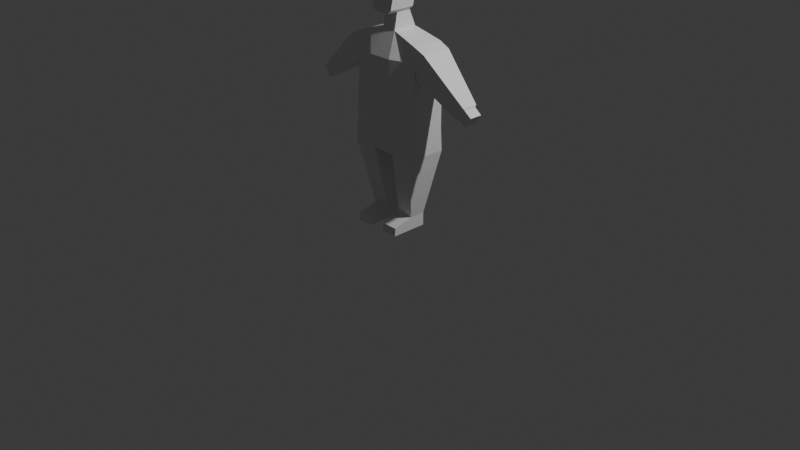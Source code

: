 # Source: human3.blend  (saved by Blender 4.3.34; exported with 4.5.12 LTS)
import bpy
from mathutils import Matrix  # noqa: F401  (used for matrix-valued properties, if any)

bpy.ops.wm.read_factory_settings(use_empty=True)
scene = bpy.context.scene
scene.name = 'Scene'

# ---- collections
col_collection = bpy.data.collections.new('Collection'); scene.collection.children.link(col_collection)

# ---- materials (node trees are filled in below, after node groups)
mat_material = bpy.data.materials.new('Material')
mat_material.alpha_threshold = 0.0
mat_material.roughness = 0.5
mat_material.line_color = (0.0, 0.0, 0.0, 1.0)
mat_material_001 = bpy.data.materials.new('Material.001')

# ---- material node trees
mat_material.use_nodes = True; mat_material.node_tree.nodes.clear()
_N = mat_material.node_tree.nodes; _L = mat_material.node_tree.links
n0 = _N.new('ShaderNodeOutputMaterial'); n0.name = 'Material Output'; n0.location = (300, 300)
n1 = _N.new('ShaderNodeBsdfPrincipled'); n1.name = 'Principled BSDF'; n1.location = (10, 300)
n1.inputs[3].default_value = 1.45
_L.new(n1.outputs[0], n0.inputs[0])
n0.is_active_output = True
mat_material_001.use_nodes = True; mat_material_001.node_tree.nodes.clear()
_N = mat_material_001.node_tree.nodes; _L = mat_material_001.node_tree.links
n0 = _N.new('ShaderNodeBsdfPrincipled'); n0.name = 'Principled BSDF'; n0.location = (10, 300)
n1 = _N.new('ShaderNodeOutputMaterial'); n1.name = 'Material Output'; n1.location = (300, 300)
_L.new(n0.outputs[0], n1.inputs[0])
n1.is_active_output = True

# ---- world
world_world = bpy.data.worlds.new('World'); scene.world = world_world
world_world.use_nodes = True; world_world.node_tree.nodes.clear()
_N = world_world.node_tree.nodes; _L = world_world.node_tree.links
n0 = _N.new('ShaderNodeOutputWorld'); n0.name = 'World Output'; n0.location = (300, 300)
n1 = _N.new('ShaderNodeBackground'); n1.name = 'Background'; n1.location = (10, 300)
n1.inputs[0].default_value = (0.05088, 0.05088, 0.05088, 1.0)
_L.new(n1.outputs[0], n0.inputs[0])
n0.is_active_output = True
world_world.color = (0.05088, 0.05088, 0.05088)
world_world.sun_shadow_jitter_overblur = 0.0

# ---- cameras
cam_camera = bpy.data.cameras.new('Camera')
cam_camera.clip_end = 100.0
cam_camera.ortho_scale = 7.314

# ---- lights
light_light = bpy.data.lights.new('Light', 'POINT')
light_light.energy = 1000.0
light_light.shadow_soft_size = 0.1

# ---- meshes
me_cube = bpy.data.meshes.new('Cube')
me_cube.from_pydata([(0.3779, 0.1635, 1.915), (0.3779, 0.2096, 0.8028), (0.3779, -0.1635, 1.915), (0.3779, -0.2116, 0.8068), (-0.3779, 0.1635, 1.915), (-0.3779, 0.2096, 0.8028), (-0.3779, -0.1635, 1.915), (-0.3779, -0.2116, 0.8068), (0.126, 0.2096, 0.8028), (-0.126, 0.2096, 0.8028), (0.07779, -0.1308, 2.0), (-0.07779, -0.1308, 2.0), (-0.126, -0.2116, 0.8068), (0.126, -0.2116, 0.8068), (-0.07779, 0.1308, 2.0), (0.07779, 0.1308, 2.0), (-0.3779, 0.08333, 0.8048), (-0.3779, -0.08333, 0.8048), (0.3779, 0.08333, 1.915), (0.3779, -0.08333, 1.915), (-0.3779, -0.08333, 1.915), (-0.3779, 0.08333, 1.915), (0.3779, -0.08333, 0.8048), (0.3779, 0.08333, 0.8048), (-0.126, 0.08333, 0.8048), (-0.126, -0.08333, 0.8048), (0.126, 0.08333, 0.8048), (0.126, -0.08333, 0.8048), (0.07779, 0.05147, 2.0), (0.07779, -0.05147, 2.0), (-0.07779, 0.05147, 2.0), (-0.07779, -0.05147, 2.0), (0.3779, 0.1635, 1.761), (0.3799, 0.1635, 1.639), (0.3779, 0.1948, 1.283), (0.3779, 0.1948, 1.044), (-0.3779, -0.1948, 1.044), (-0.3779, -0.1948, 1.283), (-0.3758, -0.1635, 1.639), (-0.3779, -0.1635, 1.761), (0.3779, -0.1635, 1.761), (0.3799, -0.1635, 1.639), (0.3779, -0.1948, 1.283), (0.3779, -0.1948, 1.044), (-0.3779, 0.1635, 1.761), (-0.3758, 0.1635, 1.639), (-0.3779, 0.1948, 1.283), (-0.3779, 0.1948, 1.044), (-0.126, 0.25, 1.761), (-0.126, 0.25, 1.522), (-0.126, 0.25, 1.283), (-0.126, 0.25, 1.044), (0.126, 0.25, 1.761), (0.126, 0.25, 1.522), (0.126, 0.25, 1.283), (0.126, 0.25, 1.044), (0.126, -0.25, 1.761), (0.126, -0.25, 1.522), (0.126, -0.25, 1.283), (0.126, -0.25, 1.044), (-0.126, -0.25, 1.761), (-0.126, -0.25, 1.522), (-0.126, -0.25, 1.283), (-0.126, -0.25, 1.044), (0.3799, 0.08333, 1.639), (0.3779, 0.08333, 1.283), (0.3779, 0.08333, 1.044), (0.3799, -0.08333, 1.639), (0.3779, -0.08333, 1.283), (0.3779, -0.08333, 1.044), (-0.3758, -0.08333, 1.639), (-0.3779, -0.08333, 1.283), (-0.3779, -0.08333, 1.044), (-0.3758, 0.08333, 1.639), (-0.3779, 0.08333, 1.283), (-0.3779, 0.08333, 1.044), (-0.2599, -0.08439, 0.0001715), (-0.08665, -0.08439, 0.0001715), (0.2599, 0.08439, 0.0001715), (0.08665, -0.08439, 0.0001715), (-0.2599, 0.08439, 0.0001715), (0.08665, 0.08439, 0.0001715), (0.2599, -0.08439, 0.0001715), (-0.08665, 0.08439, 0.0001715), (-0.2599, 0.02813, 0.0001715), (-0.08665, 0.02813, 0.0001715), (-0.2599, -0.02813, 0.0001715), (-0.08665, -0.02813, 0.0001715), (0.08665, -0.02813, 0.0001715), (0.2599, -0.02813, 0.0001715), (0.08665, 0.02813, 0.0001715), (0.2599, 0.02813, 0.0001715), (0.08665, 0.02813, 0.1359), (-0.08665, 0.02813, 0.1359), (0.2599, -0.02813, 0.1359), (-0.2599, 0.02813, 0.1359), (0.08665, -0.02813, 0.1359), (-0.08665, -0.02813, 0.1359), (-0.08665, -0.08439, 0.1359), (0.08665, 0.08439, 0.1359), (0.2599, 0.08439, 0.1359), (0.2599, 0.02813, 0.1359), (0.2599, -0.08439, 0.1359), (0.08665, -0.08439, 0.1359), (-0.2599, 0.08439, 0.1359), (-0.08665, 0.08439, 0.1359), (-0.2599, -0.08439, 0.1359), (-0.2599, -0.02813, 0.1359), (-0.08665, -0.2953, 0.08259), (-0.08665, -0.3025, 0.0001715), (0.08665, -0.3025, 0.0001715), (0.08665, -0.2953, 0.08259), (-0.2599, -0.3025, 0.0001715), (0.2599, -0.3025, 0.0001715), (0.2599, -0.2953, 0.08259), (-0.2599, -0.2953, 0.08259), (-0.892, -0.08384, 1.404), (-0.9377, -0.08384, 1.47), (0.9271, -0.02795, 1.453), (0.9271, -0.08384, 1.453), (-0.9377, 0.02795, 1.47), (-0.9377, 0.08384, 1.47), (0.9271, 0.08384, 1.453), (0.9271, 0.02795, 1.453), (-0.9377, -0.02795, 1.47), (0.8793, 0.08384, 1.389), (0.8314, 0.08384, 1.325), (-0.8464, -0.08384, 1.339), (0.8793, -0.08384, 1.389), (0.8314, -0.08384, 1.325), (-0.892, 0.08384, 1.404), (-0.8464, 0.08384, 1.339), (0.932, -0.06779, 1.431), (0.8314, 0.02795, 1.325), (0.932, -0.0226, 1.431), (0.8314, -0.02795, 1.325), (-0.9434, -0.06779, 1.448), (-0.8464, -0.02795, 1.339), (-0.9065, -0.06779, 1.394), (-0.8464, 0.02795, 1.339), (0.07779, -0.09656, 2.17), (-0.07779, -0.09656, 2.17), (-0.07779, 0.0604, 2.17), (0.07779, 0.0604, 2.17), (0.07779, -0.04424, 2.17), (-0.07779, -0.04424, 2.17), (0.07779, 0.008078, 2.17), (-0.07779, 0.008078, 2.17), (-0.07779, 0.0604, 2.349), (0.07779, 0.0604, 2.349), (-0.07779, -0.2178, 2.349), (0.07779, -0.2178, 2.349), (-0.07779, -0.2178, 2.17), (0.07779, -0.2178, 2.17), (0.121, -0.04424, 2.207), (0.121, -0.09656, 2.207), (-0.121, -0.04424, 2.207), (-0.121, -0.09656, 2.207), (0.121, 0.0604, 2.207), (0.121, 0.008078, 2.207), (-0.121, 0.0604, 2.207), (-0.121, 0.008078, 2.207), (0.1524, 0.0604, 2.349), (-0.1524, 0.0604, 2.349), (0.1524, -0.04424, 2.349), (0.1524, -0.09656, 2.349), (-0.1524, -0.04424, 2.349), (-0.1524, -0.09656, 2.349), (0.1524, 0.008078, 2.349), (-0.1524, 0.008078, 2.349), (0.07779, -0.09656, 2.52), (-0.07779, -0.09656, 2.52), (-0.07779, 0.0604, 2.52), (0.07779, 0.0604, 2.52), (0.07779, -0.04424, 2.52), (-0.07779, -0.04424, 2.52), (0.07779, 0.008078, 2.52), (-0.07779, 0.008078, 2.52), (0.121, -0.04424, 2.484), (0.121, -0.09656, 2.484), (-0.121, -0.04424, 2.484), (-0.121, -0.09656, 2.484), (0.121, 0.0604, 2.484), (0.121, 0.008078, 2.484), (-0.121, 0.0604, 2.484), (-0.121, 0.008078, 2.484), (0.121, -0.2178, 2.484), (0.1524, -0.2178, 2.349), (-0.121, -0.2178, 2.207), (0.121, -0.2178, 2.207), (-0.1524, -0.2178, 2.349), (-0.121, -0.2178, 2.484), (-0.07779, -0.2178, 2.52), (0.07779, -0.2178, 2.52), (-0.9821, -0.06779, 1.342), (-1.019, -0.06779, 1.395), (1.006, -0.0226, 1.376), (1.006, -0.06779, 1.376), (-1.019, 0.0226, 1.395), (-1.019, 0.06779, 1.395), (1.006, 0.06779, 1.376), (1.006, 0.0226, 1.376), (-1.019, -0.0226, 1.395), (0.9672, 0.06779, 1.324), (0.9286, 0.06779, 1.272), (-0.9453, -0.06779, 1.289), (0.9672, -0.06779, 1.324), (0.9286, -0.06779, 1.272), (-0.9821, 0.06779, 1.342), (-0.9453, 0.06779, 1.289), (0.9672, 0.0226, 1.324), (0.9286, 0.0226, 1.272), (0.9672, -0.0226, 1.324), (0.9286, -0.0226, 1.272), (-0.9821, -0.0226, 1.342), (-0.9453, -0.0226, 1.289), (-0.9821, 0.0226, 1.342), (-0.9453, 0.0226, 1.289), (-0.9434, 0.0226, 1.448), (-0.9434, 0.06779, 1.448), (0.932, 0.06779, 1.431), (0.932, 0.0226, 1.431), (-0.9434, -0.0226, 1.448), (0.8934, 0.06779, 1.379), (0.8547, 0.06779, 1.327), (-0.8696, -0.06779, 1.341), (0.8934, -0.06779, 1.379), (0.8547, -0.06779, 1.327), (-0.9065, 0.06779, 1.394), (-0.8696, 0.06779, 1.341), (0.9286, -0.06779, 1.272), (0.8547, -0.0226, 1.327), (0.9286, -0.0226, 1.272), (-0.9821, -0.06779, 1.342), (-1.019, -0.06779, 1.395), (-0.9453, 0.0226, 1.289), (-0.8696, 0.0226, 1.341), (-0.8696, -0.0226, 1.341), (-0.9453, -0.0226, 1.289), (0.9672, 0.06779, 1.324), (1.006, 0.06779, 1.376), (-1.019, -0.0226, 1.395), (-1.019, 0.0226, 1.395), (0.8547, 0.0226, 1.327), (0.9286, 0.0226, 1.272), (0.9286, 0.06779, 1.272), (-0.9821, 0.06779, 1.342), (-0.9453, 0.06779, 1.289), (1.006, -0.0226, 1.376), (1.006, -0.06779, 1.376), (-1.019, 0.06779, 1.395), (1.006, 0.0226, 1.376), (-0.9453, -0.06779, 1.289), (0.9672, -0.06779, 1.324), (0.4927, 0.1594, 1.864), (0.4927, 0.0805, 1.864), (0.4927, -0.0805, 1.864), (0.4927, -0.1594, 1.864), (0.3331, 0.0805, 1.646), (0.3331, -0.1594, 1.646), (0.3331, -0.0805, 1.646), (0.4029, 0.1594, 1.743), (0.4029, -0.1594, 1.743), (0.3331, 0.1594, 1.646), (0.5136, 0.07797, 1.844), (0.5136, -0.1558, 1.844), (0.3571, 0.07797, 1.63), (0.3571, -0.07797, 1.63), (0.4259, -0.1558, 1.726), (0.5136, 0.1558, 1.844), (0.5136, -0.07797, 1.844), (0.3571, -0.1558, 1.63), (0.4259, 0.1558, 1.726), (0.3571, 0.1558, 1.63), (-0.3395, -0.1587, 1.642), (-0.409, -0.1587, 1.739), (-0.3395, 0.1587, 1.642), (-0.3395, 0.07998, 1.642), (-0.3395, -0.07998, 1.642), (-0.4942, 0.1587, 1.862), (-0.409, 0.1587, 1.739), (-0.4942, 0.07998, 1.862), (-0.4942, -0.07998, 1.862), (-0.4942, -0.1587, 1.862), (-0.4323, -0.155, 1.723), (-0.364, 0.155, 1.627), (-0.364, -0.07747, 1.627), (-0.4323, 0.155, 1.723), (-0.5156, -0.07747, 1.843), (-0.364, -0.155, 1.627), (-0.364, 0.07747, 1.627), (-0.5156, 0.155, 1.843), (-0.5156, 0.07747, 1.843), (-0.5156, -0.155, 1.843), (0.2519, -0.2116, 0.8068), (0.2278, 0.1471, 1.958), (0.2519, 0.2096, 0.8028), (0.2278, -0.1471, 1.958), (0.2278, 0.0674, 1.958), (0.2278, -0.0674, 1.958), (0.2519, -0.2224, 1.044), (0.2519, -0.2224, 1.283), (0.2529, -0.2067, 1.58), (0.2519, -0.2067, 1.761), (0.2519, 0.2224, 1.044), (0.2519, 0.2224, 1.283), (0.2529, 0.2067, 1.58), (0.2519, 0.2067, 1.761), (0.1733, -0.08439, 0.0001715), (0.1733, 0.08439, 0.0001715), (0.1733, -0.02813, 0.0001715), (0.1733, 0.02813, 0.0001715), (0.1733, 0.08439, 0.1359), (0.1733, -0.08439, 0.1359), (0.1733, -0.3025, 0.0001715), (0.1733, -0.2953, 0.08259), (-0.2519, 0.2096, 0.8028), (-0.2278, -0.1471, 1.958), (-0.2519, -0.2116, 0.8068), (-0.2278, 0.1471, 1.958), (-0.2278, 0.0674, 1.958), (-0.2278, -0.0674, 1.958), (-0.2519, 0.2224, 1.044), (-0.2519, 0.2224, 1.283), (-0.2509, 0.2067, 1.58), (-0.2519, 0.2067, 1.761), (-0.2519, -0.2224, 1.044), (-0.2519, -0.2224, 1.283), (-0.2509, -0.2067, 1.58), (-0.2519, -0.2067, 1.761), (-0.1733, -0.08439, 0.0001715), (-0.1733, 0.08439, 0.0001715), (-0.1733, -0.02813, 0.0001715), (-0.1733, 0.02813, 0.0001715), (-0.1733, -0.08439, 0.1359), (-0.1733, 0.08439, 0.1359), (-0.1733, -0.3025, 0.0001715), (-0.1733, -0.2953, 0.08259)], [], [(321, 20, 6, 317), (329, 317, 6, 39), (36, 37, 71, 72), (307, 295, 0, 32), (325, 319, 14, 48), (48, 14, 15, 52), (7, 36, 72, 17), (25, 27, 13, 12), (303, 297, 10, 56), (56, 10, 11, 60), (299, 29, 10, 297), (31, 11, 141, 145), (28, 15, 143, 146), (14, 30, 147, 142), (295, 15, 28, 298), (298, 28, 29, 299), (9, 8, 26, 24), (24, 26, 27, 25), (71, 70, 73, 74), (72, 71, 74, 75), (17, 72, 75, 16), (319, 4, 21, 320), (320, 21, 20, 321), (17, 16, 95, 107), (332, 333, 85, 87), (335, 105, 83, 331), (25, 12, 98, 97), (308, 82, 113, 314), (97, 98, 77, 87), (313, 103, 111, 315), (100, 101, 91, 78), (37, 38, 70, 71), (23, 66, 69, 22), (66, 65, 68, 69), (65, 64, 67, 68), (1, 35, 66, 23), (35, 34, 65, 66), (34, 33, 64, 65), (13, 59, 63, 12), (59, 58, 62, 63), (58, 57, 61, 62), (57, 56, 60, 61), (294, 300, 59, 13), (300, 301, 58, 59), (301, 302, 57, 58), (302, 303, 56, 57), (9, 51, 55, 8), (51, 50, 54, 55), (50, 49, 53, 54), (49, 48, 52, 53), (316, 322, 51, 9), (322, 323, 50, 51), (323, 324, 49, 50), (324, 325, 48, 49), (296, 304, 35, 1), (304, 305, 34, 35), (305, 306, 33, 34), (306, 307, 32, 33), (22, 69, 43, 3), (69, 68, 42, 43), (68, 67, 41, 42), (16, 75, 47, 5), (75, 74, 46, 47), (74, 73, 45, 46), (318, 326, 36, 7), (326, 327, 37, 36), (327, 328, 38, 37), (328, 329, 39, 38), (330, 332, 87, 77), (311, 309, 78, 91), (310, 311, 91, 89), (308, 310, 89, 82), (7, 17, 107, 106), (105, 93, 85, 83), (24, 25, 97, 93), (96, 92, 90, 88), (107, 95, 84, 86), (93, 97, 87, 85), (95, 104, 80, 84), (333, 331, 83, 85), (16, 5, 104, 95), (9, 24, 93, 105), (296, 1, 100, 312), (22, 3, 102, 94), (23, 22, 94, 101), (101, 94, 89, 91), (1, 23, 101, 100), (312, 100, 78, 309), (92, 99, 81, 90), (103, 96, 88, 79), (94, 102, 82, 89), (106, 107, 86, 76), (27, 26, 92, 96), (318, 7, 106, 334), (316, 9, 105, 335), (26, 8, 99, 92), (13, 27, 96, 103), (292, 291, 121, 120), (265, 268, 128, 119), (294, 13, 103, 313), (264, 270, 118, 123), (272, 269, 122, 125), (289, 284, 116, 127), (269, 264, 123, 122), (270, 265, 119, 118), (267, 266, 133, 135), (287, 285, 131, 130), (290, 286, 137, 139), (291, 287, 130, 121), (271, 267, 135, 129), (337, 115, 112, 336), (315, 111, 110, 314), (334, 106, 115, 337), (106, 76, 112, 115), (77, 98, 108, 109), (330, 77, 109, 336), (82, 102, 114, 113), (103, 79, 110, 111), (201, 200, 240, 251), (129, 135, 231, 227), (122, 123, 221, 220), (199, 198, 242, 250), (120, 121, 219, 218), (204, 211, 244, 245), (197, 196, 248, 249), (133, 126, 224, 243), (118, 119, 132, 134), (195, 194, 233, 234), (209, 208, 246, 247), (116, 117, 136, 138), (273, 272, 125, 126), (285, 290, 139, 131), (293, 288, 124, 117), (268, 271, 129, 128), (286, 289, 127, 137), (284, 293, 117, 116), (288, 292, 120, 124), (266, 273, 126, 133), (144, 146, 159, 154), (165, 179, 186, 187), (143, 142, 148, 149), (30, 31, 145, 147), (29, 28, 146, 144), (15, 14, 142, 143), (11, 10, 140, 141), (10, 29, 144, 140), (169, 166, 180, 185), (148, 163, 184, 172), (166, 167, 181, 180), (146, 143, 158, 159), (140, 155, 189, 153), (149, 148, 172, 173), (145, 141, 157, 156), (140, 144, 154, 155), (159, 158, 162, 168), (160, 161, 169, 163), (155, 154, 164, 165), (161, 156, 166, 169), (154, 159, 168, 164), (156, 157, 167, 166), (163, 169, 185, 184), (142, 147, 161, 160), (165, 164, 178, 179), (141, 140, 153, 152), (147, 145, 156, 161), (157, 141, 152, 188), (170, 171, 192, 193), (143, 149, 162, 158), (167, 157, 188, 190), (148, 142, 160, 163), (171, 175, 180, 181), (174, 175, 171, 170), (173, 172, 177, 176), (176, 177, 175, 174), (174, 170, 179, 178), (173, 176, 183, 182), (176, 174, 178, 183), (177, 172, 184, 185), (175, 177, 185, 180), (162, 149, 173, 182), (168, 162, 182, 183), (164, 168, 183, 178), (151, 187, 186, 193), (152, 153, 151, 150), (151, 153, 189, 187), (190, 150, 192, 191), (152, 150, 190, 188), (150, 151, 193, 192), (171, 181, 191, 192), (155, 165, 187, 189), (181, 167, 190, 191), (179, 170, 193, 186), (213, 212, 206, 207), (211, 210, 212, 213), (210, 203, 200, 201), (210, 211, 204, 203), (197, 206, 212, 196), (214, 215, 205, 194), (212, 210, 201, 196), (208, 209, 217, 216), (217, 215, 214, 216), (214, 202, 198, 216), (194, 195, 202, 214), (216, 198, 199, 208), (211, 213, 232, 244), (130, 131, 229, 228), (135, 133, 243, 231), (208, 199, 250, 246), (121, 130, 228, 219), (207, 206, 253, 230), (205, 215, 238, 252), (128, 129, 227, 226), (218, 219, 250, 242), (237, 225, 252, 238), (225, 138, 233, 252), (134, 132, 249, 248), (224, 223, 239, 245), (227, 231, 232, 230), (138, 136, 234, 233), (236, 237, 238, 235), (223, 220, 240, 239), (222, 218, 242, 241), (243, 224, 245, 244), (228, 229, 247, 246), (229, 236, 235, 247), (132, 226, 253, 249), (220, 221, 251, 240), (226, 227, 230, 253), (231, 243, 244, 232), (221, 134, 248, 251), (219, 228, 246, 250), (136, 222, 241, 234), (213, 207, 230, 232), (123, 118, 134, 221), (196, 201, 251, 248), (117, 124, 222, 136), (131, 139, 236, 229), (202, 195, 234, 241), (217, 209, 247, 235), (124, 120, 218, 222), (198, 202, 241, 242), (125, 122, 220, 223), (200, 203, 239, 240), (126, 125, 223, 224), (203, 204, 245, 239), (139, 137, 237, 236), (127, 116, 138, 225), (215, 217, 235, 238), (194, 205, 252, 233), (119, 128, 226, 132), (206, 197, 249, 253), (137, 127, 225, 237), (64, 33, 263, 258), (40, 41, 259, 262), (33, 32, 261, 263), (41, 67, 260, 259), (67, 64, 258, 260), (19, 2, 257, 256), (0, 18, 255, 254), (32, 0, 254, 261), (18, 19, 256, 255), (2, 40, 262, 257), (258, 263, 273, 266), (262, 259, 271, 268), (263, 261, 272, 273), (259, 260, 267, 271), (260, 258, 266, 267), (256, 257, 265, 270), (254, 255, 264, 269), (261, 254, 269, 272), (255, 256, 270, 264), (257, 262, 268, 265), (20, 21, 281, 282), (39, 6, 283, 275), (70, 38, 274, 278), (6, 20, 282, 283), (45, 73, 277, 276), (4, 44, 280, 279), (73, 70, 278, 277), (44, 45, 276, 280), (38, 39, 275, 274), (21, 4, 279, 281), (282, 281, 292, 288), (275, 283, 293, 284), (278, 274, 289, 286), (283, 282, 288, 293), (276, 277, 290, 285), (279, 280, 287, 291), (277, 278, 286, 290), (280, 276, 285, 287), (274, 275, 284, 289), (281, 279, 291, 292), (114, 315, 314, 113), (3, 294, 313, 102), (99, 312, 309, 81), (8, 296, 312, 99), (79, 88, 310, 308), (88, 90, 311, 310), (90, 81, 309, 311), (53, 52, 307, 306), (54, 53, 306, 305), (55, 54, 305, 304), (8, 55, 304, 296), (41, 40, 303, 302), (42, 41, 302, 301), (43, 42, 301, 300), (3, 43, 300, 294), (102, 313, 315, 114), (79, 308, 314, 110), (18, 298, 299, 19), (0, 295, 298, 18), (19, 299, 297, 2), (40, 2, 297, 303), (52, 15, 295, 307), (76, 330, 336, 112), (98, 334, 337, 108), (108, 337, 336, 109), (5, 316, 335, 104), (12, 318, 334, 98), (84, 80, 331, 333), (76, 86, 332, 330), (61, 60, 329, 328), (62, 61, 328, 327), (63, 62, 327, 326), (12, 63, 326, 318), (45, 44, 325, 324), (46, 45, 324, 323), (47, 46, 323, 322), (5, 47, 322, 316), (104, 335, 331, 80), (86, 84, 333, 332), (30, 320, 321, 31), (14, 319, 320, 30), (44, 4, 319, 325), (60, 11, 317, 329), (31, 321, 317, 11)])
_uv = me_cube.uv_layers.new(name='UVMap')
_uv.uv.foreach_set('vector', [0.8333, 0.6667, 0.875, 0.6667, 0.875, 0.75, 0.8333, 0.75, 0.575, 0.9583, 0.625, 0.9583, 0.625, 1.0, 0.575, 1.0, 0.425, 0.0, 0.475, 0.0, 0.475, 0.08333, 0.425, 0.08333, 0.575, 0.4583, 0.625, 0.4583, 0.625, 0.5, 0.575, 0.5, 0.575, 0.2917, 0.625, 0.2917, 0.625, 0.3333, 0.575, 0.3333, 0.575, 0.3333, 0.625, 0.3333, 0.625, 0.4167, 0.575, 0.4167, 0.375, 0.0, 0.425, 0.0, 0.425, 0.08333, 0.375, 0.08333, 0.2083, 0.6667, 0.2917, 0.6667, 0.2917, 0.75, 0.2083, 0.75, 0.575, 0.7917, 0.625, 0.7917, 0.625, 0.8333, 0.575, 0.8333, 0.575, 0.8333, 0.625, 0.8333, 0.625, 0.9167, 0.575, 0.9167, 0.6667, 0.6667, 0.7083, 0.6667, 0.7083, 0.75, 0.6667, 0.75, 0.7917, 0.6667, 0.7917, 0.75, 0.7917, 0.75, 0.7917, 0.6667, 0.7083, 0.5833, 0.7083, 0.5, 0.7083, 0.5, 0.7083, 0.5833, 0.7917, 0.5, 0.7917, 0.5833, 0.7917, 0.5833, 0.7917, 0.5, 0.6667, 0.5, 0.7083, 0.5, 0.7083, 0.5833, 0.6667, 0.5833, 0.6667, 0.5833, 0.7083, 0.5833, 0.7083, 0.6667, 0.6667, 0.6667, 0.2083, 0.5, 0.2917, 0.5, 0.2917, 0.5833, 0.2083, 0.5833, 0.2083, 0.5833, 0.2917, 0.5833, 0.2917, 0.6667, 0.2083, 0.6667, 0.475, 0.08333, 0.525, 0.08333, 0.525, 0.1667, 0.475, 0.1667, 0.425, 0.08333, 0.475, 0.08333, 0.475, 0.1667, 0.425, 0.1667, 0.375, 0.08333, 0.425, 0.08333, 0.425, 0.1667, 0.375, 0.1667, 0.8333, 0.5, 0.875, 0.5, 0.875, 0.5833, 0.8333, 0.5833, 0.8333, 0.5833, 0.875, 0.5833, 0.875, 0.6667, 0.8333, 0.6667, 0.375, 0.08333, 0.375, 0.1667, 0.375, 0.1667, 0.375, 0.08333, 0.2917, 0.375, 0.2917, 0.375, 0.2083, 0.5833, 0.2083, 0.6667, 0.375, 0.2917, 0.375, 0.3333, 0.375, 0.3333, 0.375, 0.2917, 0.2083, 0.6667, 0.2083, 0.75, 0.2083, 0.75, 0.2083, 0.6667, 0.3333, 0.75, 0.375, 0.75, 0.375, 0.75, 0.3333, 0.75, 0.2083, 0.6667, 0.2083, 0.75, 0.2083, 0.75, 0.2083, 0.6667, 0.375, 0.7917, 0.375, 0.8333, 0.375, 0.8333, 0.375, 0.7917, 0.375, 0.5, 0.375, 0.5833, 0.375, 0.5833, 0.375, 0.5, 0.475, 0.0, 0.525, 0.0, 0.525, 0.08333, 0.475, 0.08333, 0.375, 0.5833, 0.425, 0.5833, 0.425, 0.6667, 0.375, 0.6667, 0.425, 0.5833, 0.475, 0.5833, 0.475, 0.6667, 0.425, 0.6667, 0.475, 0.5833, 0.525, 0.5833, 0.525, 0.6667, 0.475, 0.6667, 0.375, 0.5, 0.425, 0.5, 0.425, 0.5833, 0.375, 0.5833, 0.425, 0.5, 0.475, 0.5, 0.475, 0.5833, 0.425, 0.5833, 0.475, 0.5, 0.525, 0.5, 0.525, 0.5833, 0.475, 0.5833, 0.375, 0.8333, 0.425, 0.8333, 0.425, 0.9167, 0.375, 0.9167, 0.425, 0.8333, 0.475, 0.8333, 0.475, 0.9167, 0.425, 0.9167, 0.475, 0.8333, 0.525, 0.8333, 0.525, 0.9167, 0.475, 0.9167, 0.525, 0.8333, 0.575, 0.8333, 0.575, 0.9167, 0.525, 0.9167, 0.375, 0.7917, 0.425, 0.7917, 0.425, 0.8333, 0.375, 0.8333, 0.425, 0.7917, 0.475, 0.7917, 0.475, 0.8333, 0.425, 0.8333, 0.475, 0.7917, 0.525, 0.7917, 0.525, 0.8333, 0.475, 0.8333, 0.525, 0.7917, 0.575, 0.7917, 0.575, 0.8333, 0.525, 0.8333, 0.375, 0.3333, 0.425, 0.3333, 0.425, 0.4167, 0.375, 0.4167, 0.425, 0.3333, 0.475, 0.3333, 0.475, 0.4167, 0.425, 0.4167, 0.475, 0.3333, 0.525, 0.3333, 0.525, 0.4167, 0.475, 0.4167, 0.525, 0.3333, 0.575, 0.3333, 0.575, 0.4167, 0.525, 0.4167, 0.375, 0.2917, 0.425, 0.2917, 0.425, 0.3333, 0.375, 0.3333, 0.425, 0.2917, 0.475, 0.2917, 0.475, 0.3333, 0.425, 0.3333, 0.475, 0.2917, 0.525, 0.2917, 0.525, 0.3333, 0.475, 0.3333, 0.525, 0.2917, 0.575, 0.2917, 0.575, 0.3333, 0.525, 0.3333, 0.375, 0.4583, 0.425, 0.4583, 0.425, 0.5, 0.375, 0.5, 0.425, 0.4583, 0.475, 0.4583, 0.475, 0.5, 0.425, 0.5, 0.475, 0.4583, 0.525, 0.4583, 0.525, 0.5, 0.475, 0.5, 0.525, 0.4583, 0.575, 0.4583, 0.575, 0.5, 0.525, 0.5, 0.375, 0.6667, 0.425, 0.6667, 0.425, 0.75, 0.375, 0.75, 0.425, 0.6667, 0.475, 0.6667, 0.475, 0.75, 0.425, 0.75, 0.475, 0.6667, 0.525, 0.6667, 0.525, 0.75, 0.475, 0.75, 0.375, 0.1667, 0.425, 0.1667, 0.425, 0.25, 0.375, 0.25, 0.425, 0.1667, 0.475, 0.1667, 0.475, 0.25, 0.425, 0.25, 0.475, 0.1667, 0.525, 0.1667, 0.525, 0.25, 0.475, 0.25, 0.375, 0.9583, 0.425, 0.9583, 0.425, 1.0, 0.375, 1.0, 0.425, 0.9583, 0.475, 0.9583, 0.475, 1.0, 0.425, 1.0, 0.475, 0.9583, 0.525, 0.9583, 0.525, 1.0, 0.475, 1.0, 0.525, 0.9583, 0.575, 0.9583, 0.575, 1.0, 0.525, 1.0, 0.375, 0.9583, 0.2917, 0.375, 0.2083, 0.6667, 0.375, 0.9167, 0.3333, 0.5833, 0.3333, 0.5, 0.375, 0.5, 0.375, 0.5833, 0.3333, 0.6667, 0.3333, 0.5833, 0.375, 0.5833, 0.375, 0.6667, 0.3333, 0.75, 0.3333, 0.6667, 0.375, 0.6667, 0.375, 0.75, 0.375, 0.0, 0.375, 0.08333, 0.375, 0.08333, 0.375, 0.0, 0.2083, 0.5, 0.2083, 0.5833, 0.2083, 0.5833, 0.2083, 0.5, 0.2083, 0.5833, 0.2083, 0.6667, 0.2083, 0.6667, 0.2083, 0.5833, 0.2917, 0.6667, 0.2917, 0.5833, 0.2917, 0.5833, 0.2917, 0.6667, 0.375, 0.08333, 0.375, 0.1667, 0.375, 0.1667, 0.375, 0.08333, 0.2083, 0.5833, 0.2083, 0.6667, 0.2083, 0.6667, 0.2083, 0.5833, 0.375, 0.1667, 0.375, 0.25, 0.375, 0.25, 0.375, 0.1667, 0.2917, 0.375, 0.375, 0.2917, 0.375, 0.3333, 0.2083, 0.5833, 0.375, 0.1667, 0.375, 0.25, 0.375, 0.25, 0.375, 0.1667, 0.2083, 0.5, 0.2083, 0.5833, 0.2083, 0.5833, 0.2083, 0.5, 0.375, 0.4583, 0.375, 0.5, 0.375, 0.5, 0.375, 0.4583, 0.375, 0.6667, 0.375, 0.75, 0.375, 0.75, 0.375, 0.6667, 0.375, 0.5833, 0.375, 0.6667, 0.375, 0.6667, 0.375, 0.5833, 0.375, 0.5833, 0.375, 0.6667, 0.375, 0.6667, 0.375, 0.5833, 0.375, 0.5, 0.375, 0.5833, 0.375, 0.5833, 0.375, 0.5, 0.375, 0.4583, 0.375, 0.5, 0.375, 0.5, 0.375, 0.4583, 0.2917, 0.5833, 0.2917, 0.5, 0.2917, 0.5, 0.2917, 0.5833, 0.2917, 0.75, 0.2917, 0.6667, 0.2917, 0.6667, 0.2917, 0.75, 0.375, 0.6667, 0.375, 0.75, 0.375, 0.75, 0.375, 0.6667, 0.375, 0.0, 0.375, 0.08333, 0.375, 0.08333, 0.375, 0.0, 0.2917, 0.6667, 0.2917, 0.5833, 0.2917, 0.5833, 0.2917, 0.6667, 0.375, 0.9583, 0.375, 1.0, 0.375, 1.0, 0.375, 0.9583, 0.375, 0.2917, 0.375, 0.3333, 0.375, 0.3333, 0.375, 0.2917, 0.2917, 0.5833, 0.2917, 0.5, 0.2917, 0.5, 0.2917, 0.5833, 0.2917, 0.75, 0.2917, 0.6667, 0.2917, 0.6667, 0.2917, 0.75, 0.875, 0.5833, 0.875, 0.5, 0.875, 0.5, 0.875, 0.5833, 0.625, 0.75, 0.575, 0.75, 0.575, 0.75, 0.625, 0.75, 0.375, 0.7917, 0.375, 0.8333, 0.375, 0.8333, 0.375, 0.7917, 0.625, 0.5833, 0.625, 0.6667, 0.625, 0.6667, 0.625, 0.5833, 0.575, 0.5, 0.625, 0.5, 0.625, 0.5, 0.575, 0.5, 0.525, 1.0, 0.575, 1.0, 0.575, 1.0, 0.525, 1.0, 0.625, 0.5, 0.625, 0.5833, 0.625, 0.5833, 0.625, 0.5, 0.625, 0.6667, 0.625, 0.75, 0.625, 0.75, 0.625, 0.6667, 0.525, 0.6667, 0.525, 0.5833, 0.525, 0.5833, 0.525, 0.6667, 0.575, 0.25, 0.525, 0.25, 0.525, 0.25, 0.575, 0.25, 0.525, 0.1667, 0.525, 0.08333, 0.525, 0.08333, 0.525, 0.1667, 0.625, 0.25, 0.575, 0.25, 0.575, 0.25, 0.625, 0.25, 0.525, 0.75, 0.525, 0.6667, 0.525, 0.6667, 0.525, 0.75, 0.375, 0.9583, 0.375, 1.0, 0.375, 1.0, 0.375, 0.9583, 0.375, 0.7917, 0.375, 0.8333, 0.375, 0.8333, 0.375, 0.7917, 0.375, 0.9583, 0.375, 1.0, 0.375, 1.0, 0.375, 0.9583, 0.375, 0.0, 0.375, 0.0, 0.375, 0.0, 0.375, 0.0, 0.2083, 0.75, 0.2083, 0.75, 0.2083, 0.75, 0.2083, 0.75, 0.375, 0.9583, 0.375, 0.9167, 0.375, 0.9167, 0.375, 0.9583, 0.375, 0.75, 0.375, 0.75, 0.375, 0.75, 0.375, 0.75, 0.2917, 0.75, 0.2917, 0.75, 0.2917, 0.75, 0.2917, 0.75, 0.625, 0.5833, 0.625, 0.5, 0.625, 0.5, 0.625, 0.5833, 0.525, 0.75, 0.525, 0.6667, 0.525, 0.6667, 0.525, 0.75, 0.625, 0.5, 0.625, 0.5833, 0.625, 0.5833, 0.625, 0.5, 0.625, 0.25, 0.875, 0.5833, 0.875, 0.5833, 0.625, 0.25, 0.875, 0.5833, 0.875, 0.5, 0.875, 0.5, 0.875, 0.5833, 0.525, 0.5, 0.525, 0.5833, 0.525, 0.5833, 0.525, 0.5, 0.625, 0.75, 0.625, 0.6667, 0.625, 0.6667, 0.625, 0.75, 0.525, 0.5833, 0.525, 0.5, 0.525, 0.5, 0.525, 0.5833, 0.625, 0.6667, 0.625, 0.75, 0.625, 0.75, 0.625, 0.6667, 0.875, 0.75, 0.575, 1.0, 0.575, 1.0, 0.875, 0.75, 0.525, 0.25, 0.575, 0.25, 0.575, 0.25, 0.525, 0.25, 0.575, 1.0, 0.625, 1.0, 0.625, 1.0, 0.575, 1.0, 0.525, 0.5, 0.575, 0.5, 0.575, 0.5, 0.525, 0.5, 0.525, 0.25, 0.525, 0.1667, 0.525, 0.1667, 0.525, 0.25, 0.875, 0.75, 0.875, 0.6667, 0.875, 0.6667, 0.875, 0.75, 0.575, 0.75, 0.525, 0.75, 0.525, 0.75, 0.575, 0.75, 0.525, 0.08333, 0.525, 0.0, 0.525, 0.0, 0.525, 0.08333, 0.575, 1.0, 0.625, 1.0, 0.625, 1.0, 0.575, 1.0, 0.875, 0.6667, 0.875, 0.5833, 0.875, 0.5833, 0.875, 0.6667, 0.525, 0.5833, 0.525, 0.5, 0.525, 0.5, 0.525, 0.5833, 0.7083, 0.6667, 0.7083, 0.5833, 0.7083, 0.5833, 0.7083, 0.6667, 0.7083, 0.75, 0.7083, 0.75, 0.7083, 0.75, 0.7083, 0.75, 0.625, 0.4167, 0.625, 0.3333, 0.625, 0.3333, 0.625, 0.4167, 0.7917, 0.5833, 0.7917, 0.6667, 0.7917, 0.6667, 0.7917, 0.5833, 0.7083, 0.6667, 0.7083, 0.5833, 0.7083, 0.5833, 0.7083, 0.6667, 0.625, 0.4167, 0.625, 0.3333, 0.625, 0.3333, 0.625, 0.4167, 0.625, 0.9167, 0.625, 0.8333, 0.625, 0.8333, 0.625, 0.9167, 0.7083, 0.75, 0.7083, 0.6667, 0.7083, 0.6667, 0.7083, 0.75, 0.7917, 0.5833, 0.7917, 0.6667, 0.7917, 0.6667, 0.7917, 0.5833, 0.625, 0.3333, 0.625, 0.3333, 0.625, 0.3333, 0.625, 0.3333, 0.7917, 0.6667, 0.7917, 0.75, 0.7917, 0.75, 0.7917, 0.6667, 0.7083, 0.5833, 0.7083, 0.5, 0.7083, 0.5, 0.7083, 0.5833, 0.7083, 0.75, 0.7083, 0.75, 0.7083, 0.75, 0.7083, 0.75, 0.625, 0.4167, 0.625, 0.3333, 0.625, 0.3333, 0.625, 0.4167, 0.7917, 0.6667, 0.7917, 0.75, 0.7917, 0.75, 0.7917, 0.6667, 0.7083, 0.75, 0.7083, 0.6667, 0.7083, 0.6667, 0.7083, 0.75, 0.7083, 0.5833, 0.7083, 0.5, 0.7083, 0.5, 0.7083, 0.5833, 0.7917, 0.5, 0.7917, 0.5833, 0.7917, 0.5833, 0.7917, 0.5, 0.7083, 0.75, 0.7083, 0.6667, 0.7083, 0.6667, 0.7083, 0.75, 0.7917, 0.5833, 0.7917, 0.6667, 0.7917, 0.6667, 0.7917, 0.5833, 0.7083, 0.6667, 0.7083, 0.5833, 0.7083, 0.5833, 0.7083, 0.6667, 0.7917, 0.6667, 0.7917, 0.75, 0.7917, 0.75, 0.7917, 0.6667, 0.7917, 0.5, 0.7917, 0.5833, 0.7917, 0.5833, 0.7917, 0.5, 0.7917, 0.5, 0.7917, 0.5833, 0.7917, 0.5833, 0.7917, 0.5, 0.7083, 0.75, 0.7083, 0.6667, 0.7083, 0.6667, 0.7083, 0.75, 0.625, 0.9167, 0.625, 0.8333, 0.625, 0.8333, 0.625, 0.9167, 0.7917, 0.5833, 0.7917, 0.6667, 0.7917, 0.6667, 0.7917, 0.5833, 0.7917, 0.75, 0.7917, 0.75, 0.7917, 0.75, 0.7917, 0.75, 0.7083, 0.75, 0.7917, 0.75, 0.7917, 0.75, 0.7083, 0.75, 0.625, 0.4167, 0.625, 0.4167, 0.625, 0.4167, 0.625, 0.4167, 0.7917, 0.75, 0.7917, 0.75, 0.7917, 0.75, 0.7917, 0.75, 0.625, 0.3333, 0.625, 0.3333, 0.625, 0.3333, 0.625, 0.3333, 0.7917, 0.75, 0.7917, 0.6667, 0.7917, 0.6667, 0.7917, 0.75, 0.7083, 0.6667, 0.7917, 0.6667, 0.7917, 0.75, 0.7083, 0.75, 0.7083, 0.5, 0.7917, 0.5, 0.7917, 0.5833, 0.7083, 0.5833, 0.7083, 0.5833, 0.7917, 0.5833, 0.7917, 0.6667, 0.7083, 0.6667, 0.7083, 0.6667, 0.7083, 0.75, 0.7083, 0.75, 0.7083, 0.6667, 0.7083, 0.5, 0.7083, 0.5833, 0.7083, 0.5833, 0.7083, 0.5, 0.7083, 0.5833, 0.7083, 0.6667, 0.7083, 0.6667, 0.7083, 0.5833, 0.7917, 0.5833, 0.7917, 0.5, 0.7917, 0.5, 0.7917, 0.5833, 0.7917, 0.6667, 0.7917, 0.5833, 0.7917, 0.5833, 0.7917, 0.6667, 0.625, 0.4167, 0.625, 0.4167, 0.625, 0.4167, 0.625, 0.4167, 0.7083, 0.5833, 0.7083, 0.5, 0.7083, 0.5, 0.7083, 0.5833, 0.7083, 0.6667, 0.7083, 0.5833, 0.7083, 0.5833, 0.7083, 0.6667, 0.625, 0.8333, 0.625, 0.8333, 0.625, 0.8333, 0.625, 0.8333, 0.625, 0.9167, 0.625, 0.8333, 0.625, 0.8333, 0.625, 0.9167, 0.625, 0.8333, 0.625, 0.8333, 0.625, 0.8333, 0.625, 0.8333, 0.625, 0.9167, 0.625, 0.9167, 0.625, 0.9167, 0.625, 0.9167, 0.625, 0.9167, 0.625, 0.9167, 0.625, 0.9167, 0.625, 0.9167, 0.625, 0.9167, 0.625, 0.8333, 0.625, 0.8333, 0.625, 0.9167, 0.7917, 0.75, 0.7917, 0.75, 0.7917, 0.75, 0.7917, 0.75, 0.7083, 0.75, 0.7083, 0.75, 0.7083, 0.75, 0.7083, 0.75, 0.7917, 0.75, 0.7917, 0.75, 0.7917, 0.75, 0.7917, 0.75, 0.7083, 0.75, 0.7083, 0.75, 0.7083, 0.75, 0.7083, 0.75, 0.525, 0.6667, 0.0, 0.0, 0.575, 0.75, 0.525, 0.75, 0.525, 0.5833, 0.0, 0.0, 0.0, 0.0, 0.525, 0.6667, 0.0, 0.0, 0.575, 0.5, 0.625, 0.5, 0.625, 0.5833, 0.0, 0.0, 0.525, 0.5833, 0.525, 0.5, 0.575, 0.5, 0.625, 0.75, 0.575, 0.75, 0.0, 0.0, 0.625, 0.6667, 0.0, 0.0, 0.525, 0.08333, 0.525, 1.0, 0.575, 1.0, 0.0, 0.0, 0.0, 0.0, 0.625, 0.5833, 0.625, 0.6667, 0.575, 0.25, 0.525, 0.25, 0.525, 0.1667, 0.0, 0.0, 0.525, 0.1667, 0.525, 0.08333, 0.0, 0.0, 0.0, 0.0, 0.0, 0.0, 0.875, 0.6667, 0.875, 0.5833, 0.0, 0.0, 0.575, 1.0, 0.875, 0.75, 0.875, 0.6667, 0.0, 0.0, 0.0, 0.0, 0.875, 0.5833, 0.625, 0.25, 0.575, 0.25, 0.525, 0.5833, 0.525, 0.6667, 0.525, 0.6667, 0.525, 0.5833, 0.575, 0.25, 0.525, 0.25, 0.525, 0.25, 0.575, 0.25, 0.525, 0.6667, 0.525, 0.5833, 0.525, 0.5833, 0.525, 0.6667, 0.575, 0.25, 0.625, 0.25, 0.625, 0.25, 0.575, 0.25, 0.625, 0.25, 0.575, 0.25, 0.575, 0.25, 0.625, 0.25, 0.525, 0.75, 0.575, 0.75, 0.575, 0.75, 0.525, 0.75, 0.525, 1.0, 0.525, 0.08333, 0.525, 0.08333, 0.525, 1.0, 0.575, 0.75, 0.525, 0.75, 0.525, 0.75, 0.575, 0.75, 0.875, 0.5833, 0.875, 0.5, 0.875, 0.5, 0.875, 0.5833, 0.525, 0.08333, 0.525, 0.0, 0.525, 0.0, 0.525, 0.08333, 0.525, 1.0, 0.575, 1.0, 0.575, 1.0, 0.525, 1.0, 0.625, 0.6667, 0.625, 0.75, 0.625, 0.75, 0.625, 0.6667, 0.525, 0.5, 0.575, 0.5, 0.575, 0.5, 0.525, 0.5, 0.525, 0.75, 0.525, 0.6667, 0.525, 0.6667, 0.525, 0.75, 0.575, 1.0, 0.625, 1.0, 0.625, 1.0, 0.575, 1.0, 0.525, 0.1667, 0.525, 0.08333, 0.525, 0.08333, 0.525, 0.1667, 0.575, 0.5, 0.625, 0.5, 0.625, 0.5, 0.575, 0.5, 0.875, 0.6667, 0.875, 0.5833, 0.875, 0.5833, 0.875, 0.6667, 0.525, 0.5833, 0.525, 0.5, 0.525, 0.5, 0.525, 0.5833, 0.575, 0.25, 0.525, 0.25, 0.525, 0.25, 0.575, 0.25, 0.525, 0.25, 0.525, 0.1667, 0.525, 0.1667, 0.525, 0.25, 0.625, 0.75, 0.575, 0.75, 0.575, 0.75, 0.625, 0.75, 0.625, 0.5, 0.625, 0.5833, 0.625, 0.5833, 0.625, 0.5, 0.575, 0.75, 0.525, 0.75, 0.525, 0.75, 0.575, 0.75, 0.525, 0.6667, 0.525, 0.5833, 0.525, 0.5833, 0.525, 0.6667, 0.625, 0.5833, 0.625, 0.6667, 0.625, 0.6667, 0.625, 0.5833, 0.625, 0.25, 0.575, 0.25, 0.575, 0.25, 0.625, 0.25, 0.875, 0.75, 0.875, 0.6667, 0.875, 0.6667, 0.875, 0.75, 0.525, 0.6667, 0.525, 0.75, 0.525, 0.75, 0.525, 0.6667, 0.625, 0.5833, 0.625, 0.6667, 0.625, 0.6667, 0.625, 0.5833, 0.625, 0.6667, 0.625, 0.5833, 0.625, 0.5833, 0.625, 0.6667, 0.875, 0.75, 0.875, 0.6667, 0.875, 0.6667, 0.875, 0.75, 0.525, 0.25, 0.525, 0.1667, 0.525, 0.1667, 0.525, 0.25, 0.875, 0.6667, 0.875, 0.75, 0.875, 0.75, 0.875, 0.6667, 0.525, 0.1667, 0.525, 0.25, 0.525, 0.25, 0.525, 0.1667, 0.875, 0.6667, 0.875, 0.5833, 0.875, 0.5833, 0.875, 0.6667, 0.875, 0.5833, 0.875, 0.6667, 0.875, 0.6667, 0.875, 0.5833, 0.575, 0.5, 0.625, 0.5, 0.625, 0.5, 0.575, 0.5, 0.625, 0.5, 0.575, 0.5, 0.575, 0.5, 0.625, 0.5, 0.525, 0.5, 0.575, 0.5, 0.575, 0.5, 0.525, 0.5, 0.575, 0.5, 0.525, 0.5, 0.525, 0.5, 0.575, 0.5, 0.525, 0.1667, 0.525, 0.08333, 0.525, 0.08333, 0.525, 0.1667, 0.525, 1.0, 0.575, 1.0, 0.575, 1.0, 0.525, 1.0, 0.525, 0.08333, 0.525, 0.1667, 0.525, 0.1667, 0.525, 0.08333, 0.575, 1.0, 0.525, 1.0, 0.525, 1.0, 0.575, 1.0, 0.625, 0.75, 0.575, 0.75, 0.575, 0.75, 0.625, 0.75, 0.575, 0.75, 0.625, 0.75, 0.625, 0.75, 0.575, 0.75, 0.525, 0.08333, 0.525, 0.0, 0.525, 0.0, 0.525, 0.08333, 0.525, 0.5833, 0.525, 0.5, 0.525, 0.5, 0.525, 0.5833, 0.575, 0.75, 0.525, 0.75, 0.525, 0.75, 0.575, 0.75, 0.525, 0.5, 0.575, 0.5, 0.575, 0.5, 0.525, 0.5, 0.525, 0.75, 0.525, 0.6667, 0.525, 0.6667, 0.525, 0.75, 0.525, 0.6667, 0.525, 0.5833, 0.525, 0.5833, 0.525, 0.6667, 0.625, 0.6667, 0.625, 0.75, 0.625, 0.75, 0.625, 0.6667, 0.625, 0.5, 0.625, 0.5833, 0.625, 0.5833, 0.625, 0.5, 0.575, 0.5, 0.625, 0.5, 0.625, 0.5, 0.575, 0.5, 0.625, 0.5833, 0.625, 0.6667, 0.625, 0.6667, 0.625, 0.5833, 0.625, 0.75, 0.575, 0.75, 0.575, 0.75, 0.625, 0.75, 0.525, 0.5833, 0.525, 0.5, 0.525, 0.5, 0.525, 0.5833, 0.575, 0.75, 0.525, 0.75, 0.525, 0.75, 0.575, 0.75, 0.525, 0.5, 0.575, 0.5, 0.575, 0.5, 0.525, 0.5, 0.525, 0.75, 0.525, 0.6667, 0.525, 0.6667, 0.525, 0.75, 0.525, 0.6667, 0.525, 0.5833, 0.525, 0.5833, 0.525, 0.6667, 0.625, 0.6667, 0.625, 0.75, 0.625, 0.75, 0.625, 0.6667, 0.625, 0.5, 0.625, 0.5833, 0.625, 0.5833, 0.625, 0.5, 0.575, 0.5, 0.625, 0.5, 0.625, 0.5, 0.575, 0.5, 0.625, 0.5833, 0.625, 0.6667, 0.625, 0.6667, 0.625, 0.5833, 0.625, 0.75, 0.575, 0.75, 0.575, 0.75, 0.625, 0.75, 0.875, 0.6667, 0.875, 0.5833, 0.875, 0.5833, 0.875, 0.6667, 0.575, 1.0, 0.625, 1.0, 0.625, 1.0, 0.575, 1.0, 0.525, 0.08333, 0.525, 0.0, 0.525, 0.0, 0.525, 0.08333, 0.875, 0.75, 0.875, 0.6667, 0.875, 0.6667, 0.875, 0.75, 0.525, 0.25, 0.525, 0.1667, 0.525, 0.1667, 0.525, 0.25, 0.625, 0.25, 0.575, 0.25, 0.575, 0.25, 0.625, 0.25, 0.525, 0.1667, 0.525, 0.08333, 0.525, 0.08333, 0.525, 0.1667, 0.575, 0.25, 0.525, 0.25, 0.525, 0.25, 0.575, 0.25, 0.525, 1.0, 0.575, 1.0, 0.575, 1.0, 0.525, 1.0, 0.875, 0.5833, 0.875, 0.5, 0.875, 0.5, 0.875, 0.5833, 0.875, 0.6667, 0.875, 0.5833, 0.875, 0.5833, 0.875, 0.6667, 0.575, 1.0, 0.625, 1.0, 0.625, 1.0, 0.575, 1.0, 0.525, 0.08333, 0.525, 0.0, 0.525, 0.0, 0.525, 0.08333, 0.875, 0.75, 0.875, 0.6667, 0.875, 0.6667, 0.875, 0.75, 0.525, 0.25, 0.525, 0.1667, 0.525, 0.1667, 0.525, 0.25, 0.625, 0.25, 0.575, 0.25, 0.575, 0.25, 0.625, 0.25, 0.525, 0.1667, 0.525, 0.08333, 0.525, 0.08333, 0.525, 0.1667, 0.575, 0.25, 0.525, 0.25, 0.525, 0.25, 0.575, 0.25, 0.525, 1.0, 0.575, 1.0, 0.575, 1.0, 0.525, 1.0, 0.875, 0.5833, 0.875, 0.5, 0.875, 0.5, 0.875, 0.5833, 0.375, 0.75, 0.375, 0.7917, 0.375, 0.7917, 0.375, 0.75, 0.375, 0.75, 0.375, 0.7917, 0.375, 0.7917, 0.375, 0.75, 0.375, 0.4167, 0.375, 0.4583, 0.375, 0.4583, 0.375, 0.4167, 0.375, 0.4167, 0.375, 0.4583, 0.375, 0.4583, 0.375, 0.4167, 0.2917, 0.75, 0.2917, 0.6667, 0.3333, 0.6667, 0.3333, 0.75, 0.2917, 0.6667, 0.2917, 0.5833, 0.3333, 0.5833, 0.3333, 0.6667, 0.2917, 0.5833, 0.2917, 0.5, 0.3333, 0.5, 0.3333, 0.5833, 0.525, 0.4167, 0.575, 0.4167, 0.575, 0.4583, 0.525, 0.4583, 0.475, 0.4167, 0.525, 0.4167, 0.525, 0.4583, 0.475, 0.4583, 0.425, 0.4167, 0.475, 0.4167, 0.475, 0.4583, 0.425, 0.4583, 0.375, 0.4167, 0.425, 0.4167, 0.425, 0.4583, 0.375, 0.4583, 0.525, 0.75, 0.575, 0.75, 0.575, 0.7917, 0.525, 0.7917, 0.475, 0.75, 0.525, 0.75, 0.525, 0.7917, 0.475, 0.7917, 0.425, 0.75, 0.475, 0.75, 0.475, 0.7917, 0.425, 0.7917, 0.375, 0.75, 0.425, 0.75, 0.425, 0.7917, 0.375, 0.7917, 0.375, 0.75, 0.375, 0.7917, 0.375, 0.7917, 0.375, 0.75, 0.2917, 0.75, 0.3333, 0.75, 0.3333, 0.75, 0.2917, 0.75, 0.625, 0.5833, 0.6667, 0.5833, 0.6667, 0.6667, 0.625, 0.6667, 0.625, 0.5, 0.6667, 0.5, 0.6667, 0.5833, 0.625, 0.5833, 0.625, 0.6667, 0.6667, 0.6667, 0.6667, 0.75, 0.625, 0.75, 0.575, 0.75, 0.625, 0.75, 0.625, 0.7917, 0.575, 0.7917, 0.575, 0.4167, 0.625, 0.4167, 0.625, 0.4583, 0.575, 0.4583, 0.375, 1.0, 0.375, 0.9583, 0.375, 0.9583, 0.375, 1.0, 0.375, 0.9167, 0.375, 0.9583, 0.375, 0.9583, 0.375, 0.9167, 0.375, 0.9167, 0.375, 0.9583, 0.375, 0.9583, 0.375, 0.9167, 0.375, 0.25, 0.375, 0.2917, 0.375, 0.2917, 0.375, 0.25, 0.375, 0.9167, 0.375, 0.9583, 0.375, 0.9583, 0.375, 0.9167, 0.375, 0.1667, 0.375, 0.25, 0.375, 0.2917, 0.2917, 0.375, 0.375, 1.0, 0.375, 0.08333, 0.2917, 0.375, 0.375, 0.9583, 0.525, 0.9167, 0.575, 0.9167, 0.575, 0.9583, 0.525, 0.9583, 0.475, 0.9167, 0.525, 0.9167, 0.525, 0.9583, 0.475, 0.9583, 0.425, 0.9167, 0.475, 0.9167, 0.475, 0.9583, 0.425, 0.9583, 0.375, 0.9167, 0.425, 0.9167, 0.425, 0.9583, 0.375, 0.9583, 0.525, 0.25, 0.575, 0.25, 0.575, 0.2917, 0.525, 0.2917, 0.475, 0.25, 0.525, 0.25, 0.525, 0.2917, 0.475, 0.2917, 0.425, 0.25, 0.475, 0.25, 0.475, 0.2917, 0.425, 0.2917, 0.375, 0.25, 0.425, 0.25, 0.425, 0.2917, 0.375, 0.2917, 0.375, 0.25, 0.375, 0.2917, 0.375, 0.2917, 0.375, 0.25, 0.375, 0.08333, 0.375, 0.1667, 0.2917, 0.375, 0.2917, 0.375, 0.7917, 0.5833, 0.8333, 0.5833, 0.8333, 0.6667, 0.7917, 0.6667, 0.7917, 0.5, 0.8333, 0.5, 0.8333, 0.5833, 0.7917, 0.5833, 0.575, 0.25, 0.625, 0.25, 0.625, 0.2917, 0.575, 0.2917, 0.575, 0.9167, 0.625, 0.9167, 0.625, 0.9583, 0.575, 0.9583, 0.7917, 0.6667, 0.8333, 0.6667, 0.8333, 0.75, 0.7917, 0.75])
me_cube.materials.append(mat_material)
me_cube.materials.append(mat_material_001)
me_cube.use_mirror_vertex_groups = False
me_cube.update()
arm_metarig = bpy.data.armatures.new('metarig')  # bones are not reproduced

# ---- objects
ob_cube = bpy.data.objects.new('Cube', me_cube)
ob_light = bpy.data.objects.new('Light', light_light)
ob_camera = bpy.data.objects.new('Camera', cam_camera)
ob_metarig = bpy.data.objects.new('metarig', arm_metarig)

# ---- transforms, parenting, visibility, modifiers, constraints
ob_cube.parent = ob_metarig
ob_cube.matrix_parent_inverse = Matrix(((0.8684, -0.0, 0.0, -0.0), (-0.0, 0.8684, -0.0, 0.0), (0.0, -0.0, 0.8684, -0.0), (-0.0, 0.0, -0.0, 1.0)))
ob_cube.location = (0.0, 0.0, 0.0)
ob_cube.lock_rotations_4d = False
ob_cube.empty_display_type = 'ARROWS'
ob_cube.lineart.crease_threshold = 0.0
_vg = ob_cube.vertex_groups.new(name='spine')
_vg = ob_cube.vertex_groups.new(name='spine.001')
_vg = ob_cube.vertex_groups.new(name='spine.002')
for _i, _w in zip([33, 45, 48, 49, 50, 52, 53, 54, 305, 306, 323, 324], [0.04424, 0.01796, 0.05065, 0.4683, 0.07551, 0.05416, 0.4485, 0.08104, 0.02259, 0.1362, 0.03442, 0.119]): _vg.add([_i], _w, 'REPLACE')
_vg = ob_cube.vertex_groups.new(name='spine.003')
_vg = ob_cube.vertex_groups.new(name='spine.004')
for _i, _w in zip([2, 4, 6, 10, 11, 14, 15, 19, 20, 28, 29, 30, 31, 48, 52, 56, 60, 140, 141, 142, 143, 144, 145, 146, 147, 153, 154, 155, 156, 157, 158, 159, 160, 161, 295, 297, 298, 299, 317, 319, 320, 321, 329], [0.0473, 0.006685, 0.0333, 0.7749, 0.7845, 0.7432, 0.7509, 0.03554, 0.03, 0.8007, 0.8437, 0.7962, 0.8425, 0.06802, 0.05898, 0.05441, 0.0456, 0.07769, 0.08005, 0.0793, 0.07612, 0.06687, 0.06559, 0.07061, 0.07172, 0.002056, 0.01062, 0.01275, 0.01004, 0.01563, 0.04389, 0.01971, 0.03118, 0.01601, 0.1249, 0.1813, 0.1149, 0.1512, 0.159, 0.1453, 0.1153, 0.1489, 0.002294]): _vg.add([_i], _w, 'REPLACE')
_vg = ob_cube.vertex_groups.new(name='spine.005')
_vg = ob_cube.vertex_groups.new(name='spine.006')
for _i, _w in zip([10, 11, 14, 15, 28, 29, 30, 31, 140, 141, 142, 143, 144, 145, 146, 147, 148, 149, 150, 151, 152, 153, 154, 155, 156, 157, 158, 159, 160, 161, 162, 163, 164, 165, 166, 167, 168, 169, 170, 171, 172, 173, 174, 175, 176, 177, 178, 179, 180, 181, 182, 183, 184, 185, 186, 187, 188, 189, 190, 191, 192, 193], [0.06898, 0.06829, 0.06829, 0.06862, 0.08345, 0.0684, 0.0844, 0.06916, 0.9082, 0.9068, 0.9035, 0.9094, 0.9248, 0.9264, 0.919, 0.9192, 0.9881, 0.9875, 0.9921, 0.992, 0.971, 0.9694, 0.965, 0.9632, 0.9655, 0.9619, 0.9444, 0.9594, 0.9512, 0.9616, 0.9908, 0.9888, 0.9909, 0.9908, 0.9905, 0.9904, 0.9907, 0.9898, 0.9963, 0.9962, 0.9951, 0.9951, 0.9962, 0.9961, 0.9958, 0.9958, 0.9954, 0.9955, 0.9952, 0.9953, 0.9945, 0.9951, 0.9942, 0.9948, 0.9951, 0.9915, 0.9762, 0.9767, 0.9917, 0.995, 0.9958, 0.9958]): _vg.add([_i], _w, 'REPLACE')
_vg = ob_cube.vertex_groups.new(name='shoulder.L')
for _i, _w in zip([0, 2, 10, 15, 18, 19, 28, 29, 40, 52, 256, 257, 265, 270, 295, 297, 298, 299, 303, 307], [0.1064, 0.1575, 0.06868, 0.08292, 0.1193, 0.1663, 0.07835, 0.05746, 0.02432, 0.02523, 0.04162, 0.04214, 0.007354, 0.002862, 0.6293, 0.5179, 0.7237, 0.6564, 0.07631, 0.05598]): _vg.add([_i], _w, 'REPLACE')
_vg = ob_cube.vertex_groups.new(name='upper_arm.L')
for _i, _w in zip([0, 2, 15, 18, 19, 32, 33, 34, 40, 41, 42, 52, 53, 56, 57, 64, 65, 67, 68, 129, 254, 255, 256, 257, 258, 259, 260, 261, 262, 263, 264, 265, 266, 267, 268, 269, 270, 271, 272, 273, 295, 297, 298, 299, 302, 303, 306, 307], [0.758, 0.6344, 0.003001, 0.7497, 0.6708, 0.831, 0.4634, 0.02621, 0.6344, 0.4135, 0.004769, 0.1466, 0.06063, 0.009636, 0.00645, 0.4171, 0.0268, 0.3972, 0.02299, 0.001192, 0.569, 0.4707, 0.7018, 0.736, 0.6116, 0.608, 0.5864, 0.6167, 0.6905, 0.6178, 0.3317, 0.7457, 0.8038, 0.7157, 0.7582, 0.5767, 0.6899, 0.719, 0.09814, 0.6824, 0.1604, 0.134, 0.1145, 0.12, 0.1069, 0.1507, 0.208, 0.6446]): _vg.add([_i], _w, 'REPLACE')
_vg = ob_cube.vertex_groups.new(name='forearm.L')
for _i, _w in zip([0, 2, 18, 19, 32, 33, 40, 41, 64, 67, 118, 119, 122, 123, 125, 126, 128, 129, 132, 133, 134, 135, 220, 221, 224, 226, 227, 230, 231, 232, 239, 240, 243, 244, 245, 248, 249, 251, 253, 254, 255, 256, 257, 258, 259, 260, 261, 262, 263, 264, 265, 266, 267, 268, 269, 270, 271, 272, 273, 306, 307], [0.08725, 0.05371, 0.09268, 0.06696, 0.1133, 0.1055, 0.05116, 0.05281, 0.1005, 0.06678, 0.8487, 0.8558, 0.7612, 0.8477, 0.04041, 0.7221, 0.8485, 0.8439, 0.7247, 0.8256, 0.5581, 0.8286, 0.3055, 0.4057, 0.3519, 0.6261, 0.7153, 0.3215, 0.5777, 0.2559, 0.001311, 0.09615, 0.4443, 0.1654, 0.1082, 0.2444, 0.3258, 0.1441, 0.31, 0.4037, 0.4988, 0.1991, 0.1319, 0.166, 0.07138, 0.1012, 0.358, 0.06587, 0.1856, 0.6467, 0.1514, 0.1072, 0.09316, 0.08439, 0.4072, 0.2373, 0.07967, 0.8931, 0.2427, 0.01375, 0.005185]): _vg.add([_i], _w, 'REPLACE')
_vg = ob_cube.vertex_groups.new(name='hand.L')
for _i, _w in zip([118, 119, 122, 123, 125, 126, 128, 129, 132, 133, 134, 135, 196, 197, 200, 201, 203, 204, 206, 207, 210, 211, 212, 213, 220, 221, 223, 224, 226, 227, 230, 231, 232, 239, 240, 243, 244, 245, 248, 249, 251, 253], [0.1352, 0.1162, 0.2325, 0.1463, 0.9543, 0.2657, 0.1263, 0.1245, 0.2576, 0.1613, 0.4313, 0.1497, 1.0, 1.0, 1.0, 1.0, 1.0, 1.0, 1.0, 1.0, 1.0, 1.0, 1.0, 1.0, 0.6918, 0.5901, 0.9891, 0.6421, 0.3564, 0.2645, 0.6699, 0.4083, 0.7377, 0.9739, 0.9027, 0.5475, 0.8311, 0.8897, 0.7507, 0.6665, 0.8538, 0.6818]): _vg.add([_i], _w, 'REPLACE')
_vg = ob_cube.vertex_groups.new(name='shoulder.R')
for _i, _w in zip([4, 6, 11, 14, 20, 21, 30, 31, 39, 60, 282, 283, 288, 293, 317, 319, 320, 321, 325, 329], [0.1229, 0.1519, 0.06261, 0.0905, 0.1682, 0.1234, 0.08007, 0.05842, 0.02407, 0.003729, 0.04119, 0.0382, 0.003505, 0.005625, 0.5612, 0.5866, 0.7238, 0.6594, 0.07913, 0.05775]): _vg.add([_i], _w, 'REPLACE')
_vg = ob_cube.vertex_groups.new(name='upper_arm.R')
for _i, _w in zip([4, 6, 20, 21, 37, 38, 39, 44, 45, 48, 49, 60, 61, 70, 73, 117, 274, 275, 276, 277, 278, 279, 280, 281, 282, 283, 284, 285, 286, 287, 288, 289, 290, 291, 292, 293, 317, 319, 320, 321, 324, 325, 328, 329], [0.7264, 0.6244, 0.661, 0.7382, 0.000206, 0.3375, 0.6028, 0.7719, 0.1888, 0.1358, 0.03384, 0.011, 0.003029, 0.2775, 0.1398, 0.0005892, 0.4897, 0.6774, 0.1069, 0.113, 0.3935, 0.5275, 0.4528, 0.4545, 0.6842, 0.7188, 0.7223, 0.05932, 0.5, 0.05305, 0.6682, 0.5934, 0.09277, 0.5211, 0.3072, 0.7281, 0.1251, 0.1852, 0.1153, 0.1195, 0.1075, 0.6055, 0.09657, 0.1515]): _vg.add([_i], _w, 'REPLACE')
_vg = ob_cube.vertex_groups.new(name='forearm.R')
for _i, _w in zip([4, 6, 20, 21, 38, 39, 44, 45, 49, 70, 73, 74, 116, 117, 120, 121, 124, 127, 130, 131, 136, 137, 138, 139, 194, 195, 198, 202, 205, 214, 215, 217, 218, 219, 222, 225, 228, 229, 233, 234, 235, 236, 237, 238, 241, 242, 247, 250, 252, 274, 275, 276, 277, 278, 279, 280, 281, 282, 283, 284, 285, 286, 287, 288, 289, 290, 291, 292, 293, 324, 325, 328], [0.1022, 0.06328, 0.07465, 0.09925, 0.1374, 0.08472, 0.1792, 0.4288, 0.0112, 0.2088, 0.4219, 0.01067, 0.9263, 0.925, 0.9644, 0.9739, 0.9408, 0.9262, 0.9789, 0.9595, 0.8603, 0.9392, 0.8575, 0.9568, 0.1521, 0.1495, 0.006308, 0.07392, 0.1466, 0.06622, 0.0737, 0.00782, 0.8689, 0.7786, 0.862, 0.8619, 0.05363, 0.7998, 0.39, 0.3889, 0.2463, 0.8584, 0.8585, 0.3467, 0.3317, 0.2249, 0.1994, 0.1582, 0.4092, 0.1716, 0.1126, 0.6945, 0.6574, 0.28, 0.4452, 0.529, 0.5154, 0.2204, 0.1544, 0.1347, 0.8703, 0.3069, 0.9422, 0.2632, 0.1984, 0.8179, 0.4649, 0.674, 0.1767, 0.1104, 0.05672, 0.02865]): _vg.add([_i], _w, 'REPLACE')
_vg = ob_cube.vertex_groups.new(name='hand.R')
for _i, _w in zip([116, 117, 120, 124, 127, 131, 136, 137, 138, 139, 194, 195, 198, 199, 202, 205, 208, 209, 214, 215, 216, 217, 218, 219, 222, 225, 228, 229, 233, 234, 235, 236, 237, 238, 241, 242, 246, 247, 250, 252], [0.0482, 0.04173, 0.00713, 0.03415, 0.0454, 0.02445, 0.1217, 0.03985, 0.1259, 0.02346, 0.8479, 0.8505, 0.9718, 0.9836, 0.9261, 0.8534, 0.9964, 0.9828, 0.9338, 0.9263, 0.9886, 0.9711, 0.1263, 0.2185, 0.1271, 0.1213, 0.9463, 0.1982, 0.6027, 0.604, 0.7517, 0.1369, 0.131, 0.6488, 0.6636, 0.7732, 0.9832, 0.7997, 0.841, 0.5837]): _vg.add([_i], _w, 'REPLACE')
_vg = ob_cube.vertex_groups.new(name='breast.L')
for _i, _w in zip([2, 10, 15, 19, 32, 33, 34, 40, 41, 42, 48, 49, 52, 53, 54, 56, 57, 58, 60, 61, 64, 65, 67, 68, 256, 257, 258, 259, 260, 262, 263, 265, 266, 267, 268, 270, 271, 273, 295, 297, 299, 301, 302, 303, 305, 306, 307, 328], [0.08845, 0.04258, 0.01555, 0.0343, 0.008994, 0.2675, 0.03027, 0.2339, 0.4, 0.0757, 0.0721, 0.03182, 0.5636, 0.1999, 0.01302, 0.784, 0.6617, 0.08291, 0.08306, 0.1074, 0.3468, 0.02858, 0.4041, 0.05272, 0.01083, 0.05744, 0.1572, 0.237, 0.2313, 0.1799, 0.1244, 0.05067, 0.06038, 0.1375, 0.1096, 0.005113, 0.1455, 0.04595, 0.03367, 0.1252, 0.03299, 0.08557, 0.7125, 0.6977, 0.05109, 0.4407, 0.184, 0.01776]): _vg.add([_i], _w, 'REPLACE')
_vg = ob_cube.vertex_groups.new(name='breast.R')
for _i, _w in zip([6, 11, 14, 20, 37, 38, 39, 44, 45, 46, 48, 49, 50, 52, 53, 56, 57, 60, 61, 62, 70, 71, 73, 74, 274, 275, 276, 277, 278, 282, 283, 284, 285, 286, 288, 289, 290, 293, 302, 317, 319, 321, 323, 324, 325, 327, 328, 329], [0.1027, 0.03756, 0.02855, 0.04223, 0.0603, 0.3917, 0.2295, 0.0006085, 0.2441, 0.04031, 0.5725, 0.1878, 0.01887, 0.07381, 0.03062, 0.0804, 0.1034, 0.776, 0.6431, 0.08348, 0.388, 0.04114, 0.3164, 0.02341, 0.251, 0.1505, 0.1291, 0.1651, 0.2443, 0.01225, 0.05891, 0.09905, 0.04408, 0.1422, 0.005463, 0.1522, 0.06361, 0.04733, 0.007149, 0.1122, 0.01673, 0.02886, 0.0366, 0.4978, 0.1798, 0.08729, 0.6779, 0.6919]): _vg.add([_i], _w, 'REPLACE')
_vg = ob_cube.vertex_groups.new(name='pelvis.L')
for _i, _w in zip([41, 42, 43, 57, 58, 59, 61, 62, 63, 65, 67, 68, 69, 300, 301, 302], [0.02775, 0.4786, 0.07848, 0.1173, 0.6619, 0.1052, 0.009761, 0.08084, 0.003148, 0.03126, 0.003531, 0.1667, 0.02765, 0.09934, 0.6529, 0.07124]): _vg.add([_i], _w, 'REPLACE')
_vg = ob_cube.vertex_groups.new(name='pelvis.R')
for _i, _w in zip([36, 37, 57, 58, 59, 61, 62, 63, 71, 326, 327, 328], [0.04196, 0.2083, 0.005878, 0.08037, 0.000559, 0.1188, 0.6432, 0.09992, 0.0717, 0.08232, 0.5711, 0.06865]): _vg.add([_i], _w, 'REPLACE')
_vg = ob_cube.vertex_groups.new(name='thigh.L')
for _i, _w in zip([1, 3, 8, 9, 12, 13, 22, 23, 24, 25, 26, 27, 33, 34, 35, 41, 42, 43, 49, 50, 51, 53, 54, 55, 57, 58, 59, 62, 63, 64, 65, 66, 67, 68, 69, 258, 259, 260, 263, 294, 296, 300, 301, 302, 304, 305, 306, 316, 322, 323, 326], [0.9535, 0.9554, 0.8934, 0.08306, 0.06492, 0.9016, 0.9578, 0.9556, 0.05815, 0.02298, 0.9231, 0.9472, 0.08805, 0.8597, 0.9491, 0.05596, 0.3901, 0.8784, 0.03898, 0.1298, 0.1487, 0.161, 0.7323, 0.8219, 0.008603, 0.1141, 0.7258, 0.001957, 0.1196, 0.09234, 0.8563, 0.9571, 0.0793, 0.724, 0.9312, 0.03204, 0.01952, 0.03757, 0.02781, 0.9377, 0.9343, 0.8289, 0.196, 0.02575, 0.9219, 0.8363, 0.1282, 0.01573, 0.04943, 0.03247, 0.02495]): _vg.add([_i], _w, 'REPLACE')
_vg = ob_cube.vertex_groups.new(name='shin.L')
for _i, _w in zip([23, 78, 79, 81, 82, 88, 89, 90, 91, 92, 94, 96, 99, 100, 101, 102, 103, 111, 296, 309, 312, 313], [0.005071, 0.05146, 0.03604, 0.06164, 0.002608, 0.07382, 0.06236, 0.06, 0.03795, 0.8959, 0.7466, 0.7335, 0.9331, 0.9394, 0.9125, 0.2205, 0.2573, 0.0153, 0.007812, 0.002803, 0.9655, 0.08112]): _vg.add([_i], _w, 'REPLACE')
_vg = ob_cube.vertex_groups.new(name='foot.L')
for _i, _w in zip([79, 81, 82, 88, 89, 90, 91, 92, 94, 96, 101, 102, 103, 110, 111, 113, 114, 308, 310, 311, 313, 314, 315], [0.8471, 0.00498, 0.893, 0.6475, 0.6676, 0.1336, 0.105, 0.06985, 0.2277, 0.2365, 0.05797, 0.7412, 0.7008, 0.1332, 0.1495, 0.1485, 0.1449, 0.98, 0.801, 0.1143, 0.8906, 0.1258, 0.1235]): _vg.add([_i], _w, 'REPLACE')
_vg = ob_cube.vertex_groups.new(name='toe.L')
for _i, _w in zip([79, 82, 110, 111, 113, 114, 314, 315], [0.05229, 0.02588, 0.851, 0.8128, 0.8346, 0.8283, 0.864, 0.8568]): _vg.add([_i], _w, 'REPLACE')
_vg = ob_cube.vertex_groups.new(name='heel.02.L')
for _i, _w in zip([78, 79, 81, 82, 88, 89, 90, 91, 99, 100, 309, 310, 311], [0.9285, 0.05598, 0.9095, 0.03307, 0.261, 0.2576, 0.8025, 0.8488, 0.01469, 0.006914, 0.9653, 0.1835, 0.8746]): _vg.add([_i], _w, 'REPLACE')
_vg = ob_cube.vertex_groups.new(name='thigh.R')
for _i, _w in zip([5, 7, 8, 9, 12, 13, 16, 17, 24, 25, 26, 27, 36, 37, 38, 45, 46, 47, 49, 50, 51, 53, 54, 55, 58, 59, 61, 62, 63, 70, 71, 72, 73, 74, 75, 274, 276, 277, 278, 286, 289, 296, 300, 304, 305, 316, 318, 322, 323, 324, 326, 327, 328], [0.9555, 0.9605, 0.07882, 0.888, 0.9058, 0.06722, 0.9593, 0.9609, 0.919, 0.948, 0.05503, 0.02384, 0.913, 0.669, 0.07843, 0.08047, 0.8681, 0.9534, 0.1539, 0.7264, 0.8205, 0.04168, 0.1244, 0.1472, 0.008231, 0.1188, 0.0217, 0.1354, 0.729, 0.09278, 0.8243, 0.9522, 0.09189, 0.8828, 0.9654, 0.05011, 0.033, 0.04444, 0.05714, 0.01396, 0.01051, 0.01194, 0.02578, 0.04895, 0.03155, 0.9324, 0.9435, 0.923, 0.837, 0.1141, 0.8471, 0.2822, 0.05186]): _vg.add([_i], _w, 'REPLACE')
_vg = ob_cube.vertex_groups.new(name='shin.R')
for _i, _w in zip([16, 76, 77, 80, 83, 84, 85, 86, 87, 93, 95, 97, 98, 104, 105, 106, 107, 115, 316, 331, 334, 335], [0.004853, 0.01191, 0.02238, 0.02574, 0.08716, 0.02252, 0.07221, 0.06023, 0.07656, 0.8818, 0.9251, 0.7117, 0.2351, 0.9469, 0.9218, 0.2404, 0.7681, 0.00853, 0.009612, 0.003791, 0.08468, 0.9661]): _vg.add([_i], _w, 'REPLACE')
_vg = ob_cube.vertex_groups.new(name='foot.R')
for _i, _w in zip([76, 77, 83, 84, 85, 86, 87, 93, 95, 97, 98, 105, 106, 107, 108, 109, 112, 115, 330, 332, 333, 334, 336, 337], [0.882, 0.8638, 0.03663, 0.08989, 0.1527, 0.6729, 0.6469, 0.08065, 0.04734, 0.2559, 0.7239, 0.01005, 0.7205, 0.2086, 0.151, 0.1541, 0.1284, 0.1442, 0.9759, 0.7948, 0.1138, 0.8851, 0.1265, 0.1241]): _vg.add([_i], _w, 'REPLACE')
_vg = ob_cube.vertex_groups.new(name='toe.R')
for _i, _w in zip([76, 77, 108, 109, 112, 115, 336, 337], [0.03332, 0.04432, 0.8186, 0.8256, 0.8591, 0.822, 0.8631, 0.8559]): _vg.add([_i], _w, 'REPLACE')
_vg = ob_cube.vertex_groups.new(name='heel.02.R')
for _i, _w in zip([76, 77, 80, 83, 84, 85, 86, 87, 93, 104, 105, 331, 332, 333], [0.03786, 0.05149, 0.9492, 0.8674, 0.872, 0.7706, 0.2541, 0.2596, 0.001671, 0.002738, 0.02003, 0.9644, 0.1887, 0.8747]): _vg.add([_i], _w, 'REPLACE')
_m = ob_cube.modifiers.new('Armature', 'ARMATURE')
_m.object = ob_metarig
ob_light.parent = ob_metarig
ob_light.matrix_parent_inverse = Matrix(((0.8684, -0.0, 0.0, -0.0), (-0.0, 0.8684, -0.0, 0.0), (0.0, -0.0, 0.8684, -0.0), (-0.0, 0.0, -0.0, 1.0)))
ob_light.location = (4.076, 1.005, 5.904)
ob_light.rotation_euler = (0.6503, 0.05522, 1.866)
ob_light.lock_rotations_4d = False
ob_light.empty_display_type = 'ARROWS'
ob_light.color = (0.0, 0.0, 0.0, 0.0)
ob_light.lineart.crease_threshold = 0.0
ob_camera.location = (7.359, -6.926, 4.958)
ob_camera.rotation_euler = (1.109, 0.0, 0.8149)
ob_camera.lock_rotations_4d = False
ob_camera.empty_display_type = 'ARROWS'
ob_camera.color = (0.0, 0.0, 0.0, 0.0)
ob_camera.display_type = 'WIRE'
ob_camera.lineart.crease_threshold = 0.0
ob_metarig.location = (0.0, 0.0, 0.0)
ob_metarig.scale = (1.152, 1.152, 1.152)

# ---- collection membership
col_collection.objects.link(ob_cube)
col_collection.objects.link(ob_light)
col_collection.objects.link(ob_camera)
col_collection.objects.link(ob_metarig)

# ---- scene / render settings (as saved in the file)
scene.camera = ob_camera
scene.frame_start = 1; scene.frame_end = 250; scene.frame_set(1)
scene.render.engine = 'BLENDER_EEVEE_NEXT'
bpy.context.view_layer.update()

